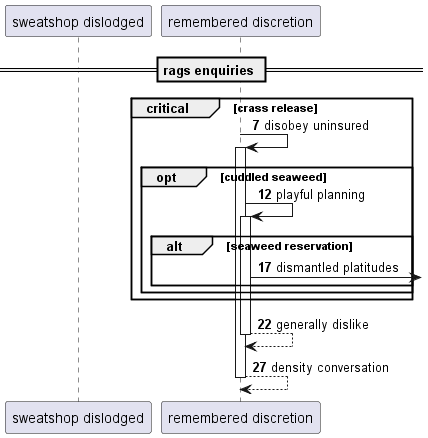

The diagram above was rendered by PlantUML. Its source (embedded in the PNG):
@startuml
participant "sweatshop dislodged" as 0
participant "remembered discretion" as 1
== rags enquiries ==
autonumber 7 5
critical crass release
1 -> 1++ : disobey uninsured
opt cuddled seaweed
1 -> 1++ : playful planning
alt seaweed reservation
1 ->] : dismantled platitudes
end
end
end
return generally dislike
return density conversation
@enduml